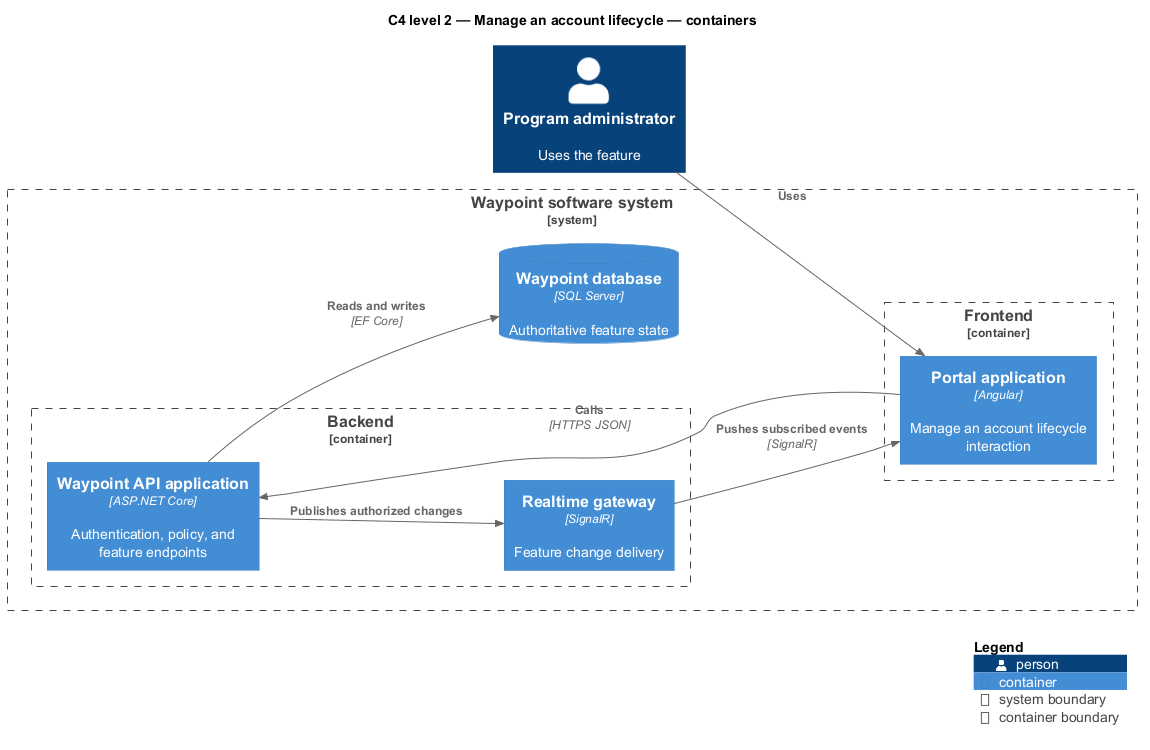

The diagram above was rendered by PlantUML. Its source (embedded in the PNG):
@startuml
!include <C4/C4_Component>
LAYOUT_LEFT_RIGHT()
title C4 level 2 — Manage an account lifecycle — containers
Person(primary, "Program administrator", "Uses the feature")
System_Boundary(waypoint, "Waypoint software system") {
  Container_Boundary(frontend, "Frontend") {
    Container(app1, "Portal application", "Angular", "Manage an account lifecycle interaction")
  }
  Container_Boundary(backend, "Backend") {
    Container(api, "Waypoint API application", "ASP.NET Core", "Authentication, policy, and feature endpoints")
    Container(realtime, "Realtime gateway", "SignalR", "Feature change delivery")
  }
  ContainerDb(db, "Waypoint database", "SQL Server", "Authoritative feature state")
}
Rel(primary, app1, "Uses")
Rel(app1, api, "Calls", "HTTPS JSON")
Rel(api, db, "Reads and writes", "EF Core")
Rel(api, realtime, "Publishes authorized changes")
Rel(realtime, app1, "Pushes subscribed events", "SignalR")
SHOW_LEGEND()
@enduml